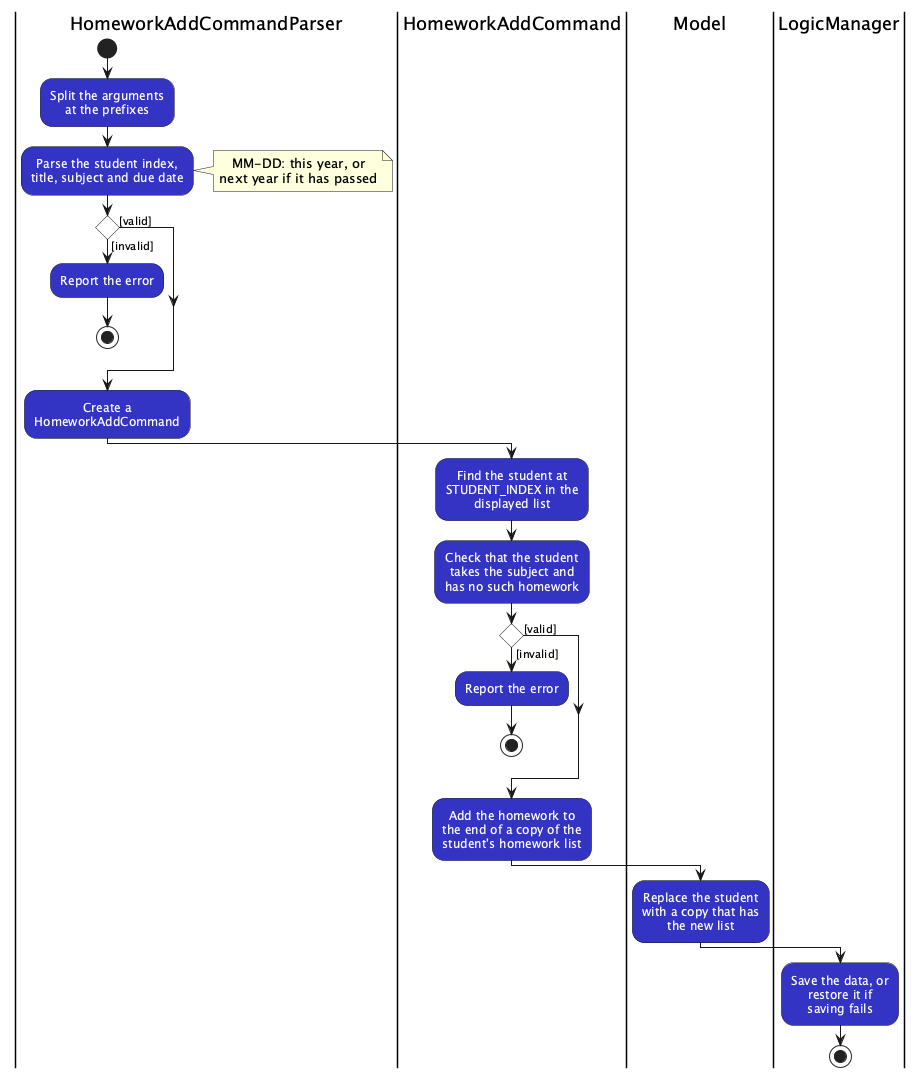

The diagram above was rendered by PlantUML. Its source (embedded in the PNG):
@startuml
!include style.puml
skinparam activityBackgroundColor LOGIC_COLOR
skinparam activityFontColor #FFFFFF
skinparam activityDiamondBackgroundColor #FFFFFF
skinparam activityDiamondFontColor #000000
skinparam ArrowFontStyle plain

|HomeworkAddCommandParser|
start
:Split the arguments
at the prefixes;
:Parse the student index,
title, subject and due date;
note right
  MM-DD: this year, or
  next year if it has passed
end note
if () then ([valid])
else ([invalid])
  :Report the error;
  stop
endif
:Create a
HomeworkAddCommand;

|HomeworkAddCommand|
:Find the student at
STUDENT_INDEX in the
displayed list;
:Check that the student
takes the subject and
has no such homework;
if () then ([valid])
else ([invalid])
  :Report the error;
  stop
endif
:Add the homework to
the end of a copy of the
student's homework list;

|Model|
:Replace the student
with a copy that has
the new list;

|LogicManager|
:Save the data, or
restore it if
saving fails;
stop
@enduml